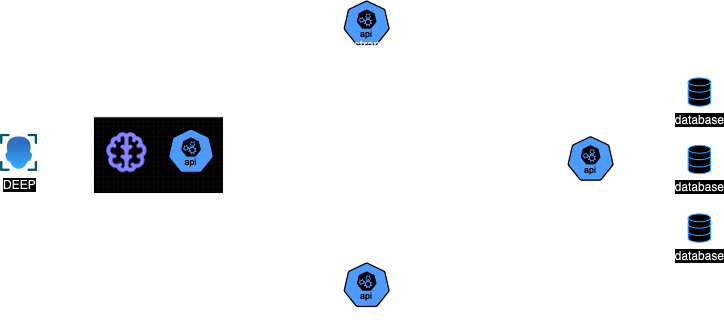

The diagram above was exported from draw.io. Its source (the exported page's mxGraphModel, read from the mxfile embedded in the PNG):
<mxGraphModel dx="1434" dy="802" grid="1" gridSize="10" guides="1" tooltips="1" connect="1" arrows="1" fold="1" page="1" pageScale="1" pageWidth="827" pageHeight="1169" math="0" shadow="0">
  <root>
    <mxCell id="0" />
    <mxCell id="1" parent="0" />
    <mxCell id="pb_RjkMUGPnVBYoVm_7l-50" value="" style="verticalLabelPosition=bottom;verticalAlign=top;html=1;shape=mxgraph.basic.patternFillRect;fillStyle=grid;step=5;fillStrokeWidth=0.2;fillStrokeColor=#dddddd;strokeWidth=1;" parent="1" vertex="1">
      <mxGeometry x="151.93193717277487" y="316.2857142857143" width="130.10471204188482" height="76.75257142857143" as="geometry" />
    </mxCell>
    <mxCell id="pb_RjkMUGPnVBYoVm_7l-2" value="" style="aspect=fixed;sketch=0;html=1;dashed=0;whitespace=wrap;fillColor=#2875E2;strokeColor=#ffffff;points=[[0.005,0.63,0],[0.1,0.2,0],[0.9,0.2,0],[0.5,0,0],[0.995,0.63,0],[0.72,0.99,0],[0.5,1,0],[0.28,0.99,0]];shape=mxgraph.kubernetes.icon2;kubernetesLabel=1;prIcon=api;verticalAlign=bottom;strokeWidth=1;" parent="1" vertex="1">
      <mxGeometry x="625.8848167539267" y="335.7142857142857" width="46.46596858638743" height="44.60732984293194" as="geometry" />
    </mxCell>
    <mxCell id="pb_RjkMUGPnVBYoVm_7l-3" value="database" style="html=1;verticalLabelPosition=bottom;align=center;labelBackgroundColor=#ffffff;verticalAlign=top;strokeWidth=1;strokeColor=#0080F0;shadow=0;dashed=0;shape=mxgraph.ios7.icons.data;" parent="1" vertex="1">
      <mxGeometry x="746.696335078534" y="344.89428571428573" width="22.30366492146597" height="28.268571428571427" as="geometry" />
    </mxCell>
    <mxCell id="pb_RjkMUGPnVBYoVm_7l-5" style="edgeStyle=orthogonalEdgeStyle;rounded=0;orthogonalLoop=1;jettySize=auto;html=1;entryX=-0.158;entryY=0.496;entryDx=0;entryDy=0;entryPerimeter=0;strokeWidth=1;" parent="1" source="pb_RjkMUGPnVBYoVm_7l-2" target="pb_RjkMUGPnVBYoVm_7l-3" edge="1">
      <mxGeometry relative="1" as="geometry" />
    </mxCell>
    <mxCell id="pb_RjkMUGPnVBYoVm_7l-6" value="prism" style="text;html=1;align=center;verticalAlign=middle;resizable=0;points=[];autosize=1;strokeColor=none;fillColor=none;strokeWidth=1;" parent="1" vertex="1">
      <mxGeometry x="625.8848167539267" y="373.16285714285715" width="50" height="30" as="geometry" />
    </mxCell>
    <mxCell id="pb_RjkMUGPnVBYoVm_7l-7" value="database" style="html=1;verticalLabelPosition=bottom;align=center;labelBackgroundColor=#ffffff;verticalAlign=top;strokeWidth=1;strokeColor=#0080F0;shadow=0;dashed=0;shape=mxgraph.ios7.icons.data;" parent="1" vertex="1">
      <mxGeometry x="746.696335078534" y="277.42857142857144" width="22.30366492146597" height="28.268571428571427" as="geometry" />
    </mxCell>
    <mxCell id="pb_RjkMUGPnVBYoVm_7l-8" value="database" style="html=1;verticalLabelPosition=bottom;align=center;labelBackgroundColor=#ffffff;verticalAlign=top;strokeWidth=1;strokeColor=#0080F0;shadow=0;dashed=0;shape=mxgraph.ios7.icons.data;" parent="1" vertex="1">
      <mxGeometry x="746.696335078534" y="413.42857142857144" width="22.30366492146597" height="28.268571428571427" as="geometry" />
    </mxCell>
    <mxCell id="pb_RjkMUGPnVBYoVm_7l-10" style="edgeStyle=orthogonalEdgeStyle;rounded=0;orthogonalLoop=1;jettySize=auto;html=1;entryX=-0.029;entryY=0.963;entryDx=0;entryDy=0;entryPerimeter=0;strokeWidth=1;" parent="1" source="pb_RjkMUGPnVBYoVm_7l-2" target="pb_RjkMUGPnVBYoVm_7l-8" edge="1">
      <mxGeometry relative="1" as="geometry" />
    </mxCell>
    <mxCell id="pb_RjkMUGPnVBYoVm_7l-11" style="edgeStyle=orthogonalEdgeStyle;rounded=0;orthogonalLoop=1;jettySize=auto;html=1;entryX=0;entryY=0.3;entryDx=0;entryDy=0;entryPerimeter=0;strokeWidth=1;" parent="1" source="pb_RjkMUGPnVBYoVm_7l-2" target="pb_RjkMUGPnVBYoVm_7l-7" edge="1">
      <mxGeometry relative="1" as="geometry" />
    </mxCell>
    <mxCell id="pb_RjkMUGPnVBYoVm_7l-45" style="edgeStyle=orthogonalEdgeStyle;rounded=0;orthogonalLoop=1;jettySize=auto;html=1;endArrow=none;endFill=0;strokeWidth=1;" parent="1" source="pb_RjkMUGPnVBYoVm_7l-19" target="pb_RjkMUGPnVBYoVm_7l-36" edge="1">
      <mxGeometry relative="1" as="geometry" />
    </mxCell>
    <mxCell id="pb_RjkMUGPnVBYoVm_7l-49" style="edgeStyle=orthogonalEdgeStyle;rounded=0;orthogonalLoop=1;jettySize=auto;html=1;endArrow=none;endFill=0;strokeWidth=1;" parent="1" source="pb_RjkMUGPnVBYoVm_7l-19" target="pb_RjkMUGPnVBYoVm_7l-40" edge="1">
      <mxGeometry relative="1" as="geometry" />
    </mxCell>
    <mxCell id="pb_RjkMUGPnVBYoVm_7l-19" value="" style="aspect=fixed;sketch=0;html=1;dashed=0;whitespace=wrap;fillColor=#2875E2;strokeColor=#ffffff;points=[[0.005,0.63,0],[0.1,0.2,0],[0.9,0.2,0],[0.5,0,0],[0.995,0.63,0],[0.72,0.99,0],[0.5,1,0],[0.28,0.99,0]];shape=mxgraph.kubernetes.icon2;kubernetesLabel=1;prIcon=api;strokeWidth=1;" parent="1" vertex="1">
      <mxGeometry x="401.9156544502618" y="200" width="46.46596858638743" height="44.60732984293194" as="geometry" />
    </mxCell>
    <mxCell id="pb_RjkMUGPnVBYoVm_7l-20" value="wastrap" style="text;html=1;align=center;verticalAlign=middle;resizable=0;points=[];autosize=1;strokeColor=none;fillColor=none;strokeWidth=1;" parent="1" vertex="1">
      <mxGeometry x="383.3324607329843" y="228.85714285714286" width="70" height="30" as="geometry" />
    </mxCell>
    <mxCell id="pb_RjkMUGPnVBYoVm_7l-34" style="edgeStyle=orthogonalEdgeStyle;rounded=0;orthogonalLoop=1;jettySize=auto;html=1;strokeWidth=1;" parent="1" source="pb_RjkMUGPnVBYoVm_7l-23" edge="1">
      <mxGeometry relative="1" as="geometry">
        <mxPoint x="151.93193717277487" y="353.2" as="targetPoint" />
        <Array as="points">
          <mxPoint x="124" y="352" />
        </Array>
      </mxGeometry>
    </mxCell>
    <mxCell id="pb_RjkMUGPnVBYoVm_7l-23" value="DEEP" style="image;aspect=fixed;html=1;points=[];align=center;fontSize=12;image=img/lib/azure2/ai_machine_learning/Face_APIs.svg;strokeWidth=1;" parent="1" vertex="1">
      <mxGeometry x="59" y="333.80057142857146" width="37.17277486910995" height="37.17277486910995" as="geometry" />
    </mxCell>
    <mxCell id="pb_RjkMUGPnVBYoVm_7l-44" style="edgeStyle=orthogonalEdgeStyle;rounded=0;orthogonalLoop=1;jettySize=auto;html=1;endArrow=none;endFill=0;strokeWidth=1;" parent="1" source="pb_RjkMUGPnVBYoVm_7l-29" target="pb_RjkMUGPnVBYoVm_7l-36" edge="1">
      <mxGeometry relative="1" as="geometry" />
    </mxCell>
    <mxCell id="pb_RjkMUGPnVBYoVm_7l-29" value="" style="aspect=fixed;sketch=0;html=1;dashed=0;whitespace=wrap;fillColor=#2875E2;strokeColor=#ffffff;points=[[0.005,0.63,0],[0.1,0.2,0],[0.9,0.2,0],[0.5,0,0],[0.995,0.63,0],[0.72,0.99,0],[0.5,1,0],[0.28,0.99,0]];shape=mxgraph.kubernetes.icon2;kubernetesLabel=1;prIcon=api;verticalAlign=bottom;strokeWidth=1;" parent="1" vertex="1">
      <mxGeometry x="401.9188481675393" y="462" width="46.46596858638743" height="44.60732984293194" as="geometry" />
    </mxCell>
    <mxCell id="pb_RjkMUGPnVBYoVm_7l-31" value="suite ripper" style="text;html=1;align=center;verticalAlign=middle;resizable=0;points=[];autosize=1;strokeColor=none;fillColor=none;strokeWidth=1;" parent="1" vertex="1">
      <mxGeometry x="387.979057591623" y="500.85714285714283" width="80" height="30" as="geometry" />
    </mxCell>
    <mxCell id="pb_RjkMUGPnVBYoVm_7l-33" value="" style="shape=image;html=1;verticalAlign=top;verticalLabelPosition=bottom;labelBackgroundColor=#ffffff;imageAspect=0;aspect=fixed;image=https://cdn1.iconfinder.com/data/icons/unicons-line-vol-1/24/brain-128.png;strokeWidth=1;" parent="1" vertex="1">
      <mxGeometry x="161.22513089005236" y="327.99142857142857" width="48.278141361256544" height="48.278141361256544" as="geometry" />
    </mxCell>
    <mxCell id="pb_RjkMUGPnVBYoVm_7l-46" style="edgeStyle=orthogonalEdgeStyle;rounded=0;orthogonalLoop=1;jettySize=auto;html=1;startArrow=none;startFill=0;endArrow=none;endFill=0;strokeWidth=1;" parent="1" source="pb_RjkMUGPnVBYoVm_7l-36" edge="1">
      <mxGeometry relative="1" as="geometry">
        <mxPoint x="282.0366492146597" y="355.1428571428571" as="targetPoint" />
        <Array as="points">
          <mxPoint x="282.0366492146597" y="353.2" />
        </Array>
      </mxGeometry>
    </mxCell>
    <mxCell id="pb_RjkMUGPnVBYoVm_7l-36" value="" style="shape=waypoint;sketch=0;fillStyle=solid;size=6;pointerEvents=1;points=[];fillColor=none;resizable=0;rotatable=0;perimeter=centerPerimeter;snapToPoint=1;strokeWidth=1;" parent="1" vertex="1">
      <mxGeometry x="337.7958115183246" y="343.5148571428571" width="20" height="20" as="geometry" />
    </mxCell>
    <mxCell id="pb_RjkMUGPnVBYoVm_7l-41" value="" style="edgeStyle=orthogonalEdgeStyle;rounded=0;orthogonalLoop=1;jettySize=auto;html=1;entryDx=0;entryDy=0;entryPerimeter=0;endArrow=none;endFill=0;strokeWidth=1;" parent="1" source="pb_RjkMUGPnVBYoVm_7l-29" target="pb_RjkMUGPnVBYoVm_7l-40" edge="1">
      <mxGeometry relative="1" as="geometry">
        <mxPoint x="393.5549738219895" y="485.3142857142857" as="sourcePoint" />
        <mxPoint x="616.5916230366493" y="364.8571428571429" as="targetPoint" />
        <Array as="points">
          <mxPoint x="505.0732984293194" y="485.3142857142857" />
        </Array>
      </mxGeometry>
    </mxCell>
    <mxCell id="pb_RjkMUGPnVBYoVm_7l-40" value="" style="shape=waypoint;sketch=0;fillStyle=solid;size=6;pointerEvents=1;points=[];fillColor=none;resizable=0;rotatable=0;perimeter=centerPerimeter;snapToPoint=1;strokeWidth=1;" parent="1" vertex="1">
      <mxGeometry x="495.78010471204186" y="349.3142857142857" width="20" height="20" as="geometry" />
    </mxCell>
    <mxCell id="pb_RjkMUGPnVBYoVm_7l-48" style="edgeStyle=orthogonalEdgeStyle;rounded=0;orthogonalLoop=1;jettySize=auto;html=1;entryX=-0.093;entryY=0.557;entryDx=0;entryDy=0;entryPerimeter=0;endArrow=none;endFill=0;strokeWidth=1;" parent="1" source="pb_RjkMUGPnVBYoVm_7l-2" target="pb_RjkMUGPnVBYoVm_7l-40" edge="1">
      <mxGeometry relative="1" as="geometry">
        <Array as="points">
          <mxPoint x="600" y="359" />
          <mxPoint x="600" y="359" />
        </Array>
      </mxGeometry>
    </mxCell>
    <mxCell id="pb_RjkMUGPnVBYoVm_7l-52" value="" style="aspect=fixed;sketch=0;html=1;dashed=0;whitespace=wrap;fillColor=#2875E2;strokeColor=#ffffff;points=[[0.005,0.63,0],[0.1,0.2,0],[0.9,0.2,0],[0.5,0,0],[0.995,0.63,0],[0.72,0.99,0],[0.5,1,0],[0.28,0.99,0]];shape=mxgraph.kubernetes.icon2;kubernetesLabel=1;prIcon=api;strokeWidth=1;" parent="1" vertex="1">
      <mxGeometry x="226.27748691099475" y="327.99142857142857" width="46.46596858638743" height="44.60732984293194" as="geometry" />
    </mxCell>
  </root>
</mxGraphModel>